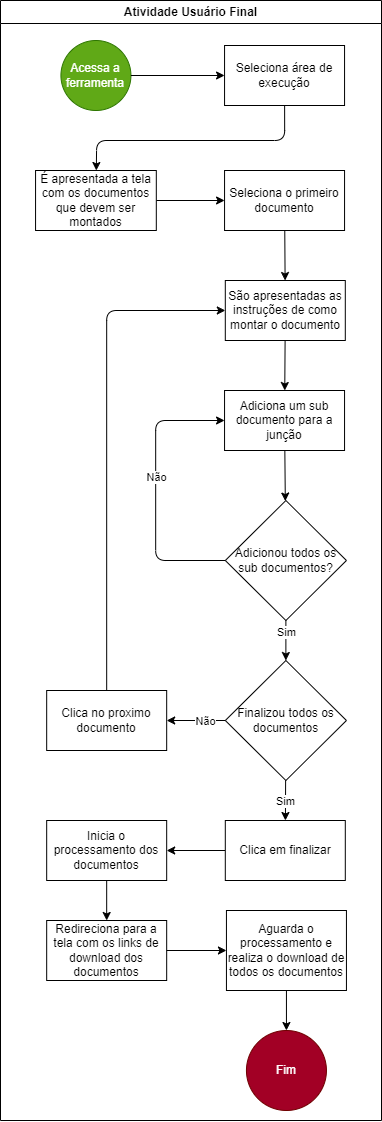

The diagram above was exported from draw.io. Its source (the exported page's mxGraphModel, read from the mxfile embedded in the PNG):
<mxGraphModel dx="1979" dy="2530" grid="1" gridSize="10" guides="1" tooltips="1" connect="1" arrows="1" fold="1" page="1" pageScale="1" pageWidth="827" pageHeight="1169" background="none" math="0" shadow="0">
  <root>
    <mxCell id="0" />
    <mxCell id="1" parent="0" />
    <mxCell id="5" value="&lt;span style=&quot;&quot;&gt;Atividade Usuário Final&lt;/span&gt;" style="swimlane;whiteSpace=wrap;html=1;" parent="1" vertex="1">
      <mxGeometry x="223" y="-1144" width="381" height="1120" as="geometry" />
    </mxCell>
    <mxCell id="2" value="Acessa a ferramenta" style="ellipse;whiteSpace=wrap;html=1;aspect=fixed;fillColor=#60a917;fontColor=#ffffff;strokeColor=#2D7600;" parent="5" vertex="1">
      <mxGeometry x="60.43000000000001" y="40" width="70" height="70" as="geometry" />
    </mxCell>
    <mxCell id="7" value="" style="edgeStyle=none;html=1;" parent="5" source="3" target="6" edge="1">
      <mxGeometry relative="1" as="geometry">
        <Array as="points">
          <mxPoint x="284.18" y="140" />
          <mxPoint x="96.18" y="140" />
        </Array>
      </mxGeometry>
    </mxCell>
    <mxCell id="3" value="Seleciona área de execução" style="whiteSpace=wrap;html=1;" parent="5" vertex="1">
      <mxGeometry x="224.06" y="45" width="120" height="60" as="geometry" />
    </mxCell>
    <mxCell id="4" value="" style="edgeStyle=none;html=1;" parent="5" source="2" target="3" edge="1">
      <mxGeometry relative="1" as="geometry" />
    </mxCell>
    <mxCell id="98" value="" style="edgeStyle=none;html=1;" edge="1" parent="5" source="6" target="97">
      <mxGeometry relative="1" as="geometry" />
    </mxCell>
    <mxCell id="6" value="É apresentada a tela com os documentos que devem ser montados" style="whiteSpace=wrap;html=1;" parent="5" vertex="1">
      <mxGeometry x="35.06" y="170" width="120.75" height="60" as="geometry" />
    </mxCell>
    <mxCell id="100" value="" style="edgeStyle=none;html=1;" edge="1" parent="5" source="97" target="99">
      <mxGeometry relative="1" as="geometry" />
    </mxCell>
    <mxCell id="97" value="Seleciona o primeiro documento" style="whiteSpace=wrap;html=1;" vertex="1" parent="5">
      <mxGeometry x="224.065" y="170" width="120" height="60" as="geometry" />
    </mxCell>
    <mxCell id="102" value="" style="edgeStyle=none;html=1;" edge="1" parent="5" source="99" target="101">
      <mxGeometry relative="1" as="geometry" />
    </mxCell>
    <mxCell id="99" value="São apresentadas as instruções de como montar o documento" style="whiteSpace=wrap;html=1;" vertex="1" parent="5">
      <mxGeometry x="224.805" y="280" width="120" height="60" as="geometry" />
    </mxCell>
    <mxCell id="104" value="" style="edgeStyle=none;html=1;" edge="1" parent="5" source="101" target="103">
      <mxGeometry relative="1" as="geometry" />
    </mxCell>
    <mxCell id="101" value="Adiciona um sub documento para a junção" style="whiteSpace=wrap;html=1;" vertex="1" parent="5">
      <mxGeometry x="224.055" y="390" width="120" height="60" as="geometry" />
    </mxCell>
    <mxCell id="105" style="edgeStyle=none;html=1;" edge="1" parent="5" source="103" target="101">
      <mxGeometry relative="1" as="geometry">
        <Array as="points">
          <mxPoint x="155.18" y="560" />
          <mxPoint x="155.18" y="420" />
        </Array>
      </mxGeometry>
    </mxCell>
    <mxCell id="106" value="Não" style="edgeLabel;html=1;align=center;verticalAlign=middle;resizable=0;points=[];" vertex="1" connectable="0" parent="105">
      <mxGeometry x="0.1012" relative="1" as="geometry">
        <mxPoint as="offset" />
      </mxGeometry>
    </mxCell>
    <mxCell id="111" value="" style="edgeStyle=none;html=1;" edge="1" parent="5" source="103" target="110">
      <mxGeometry relative="1" as="geometry" />
    </mxCell>
    <mxCell id="115" value="Sim" style="edgeLabel;html=1;align=center;verticalAlign=middle;resizable=0;points=[];" vertex="1" connectable="0" parent="111">
      <mxGeometry x="-0.419" relative="1" as="geometry">
        <mxPoint as="offset" />
      </mxGeometry>
    </mxCell>
    <mxCell id="103" value="Adicionou todos os sub documentos?" style="rhombus;whiteSpace=wrap;html=1;" vertex="1" parent="5">
      <mxGeometry x="224.81" y="500" width="121.13" height="120" as="geometry" />
    </mxCell>
    <mxCell id="114" style="edgeStyle=none;html=1;" edge="1" parent="5" source="107" target="99">
      <mxGeometry relative="1" as="geometry">
        <Array as="points">
          <mxPoint x="106.18" y="310" />
        </Array>
      </mxGeometry>
    </mxCell>
    <mxCell id="107" value="Clica no proximo documento" style="whiteSpace=wrap;html=1;" vertex="1" parent="5">
      <mxGeometry x="46.185" y="690" width="120" height="60" as="geometry" />
    </mxCell>
    <mxCell id="112" style="edgeStyle=none;html=1;" edge="1" parent="5" source="110" target="107">
      <mxGeometry relative="1" as="geometry" />
    </mxCell>
    <mxCell id="113" value="Não" style="edgeLabel;html=1;align=center;verticalAlign=middle;resizable=0;points=[];" vertex="1" connectable="0" parent="112">
      <mxGeometry x="-0.3351" relative="1" as="geometry">
        <mxPoint as="offset" />
      </mxGeometry>
    </mxCell>
    <mxCell id="117" value="" style="edgeStyle=none;html=1;" edge="1" parent="5" source="110" target="116">
      <mxGeometry relative="1" as="geometry" />
    </mxCell>
    <mxCell id="125" value="Sim" style="edgeLabel;html=1;align=center;verticalAlign=middle;resizable=0;points=[];" vertex="1" connectable="0" parent="117">
      <mxGeometry x="-0.4902" y="-1" relative="1" as="geometry">
        <mxPoint y="10" as="offset" />
      </mxGeometry>
    </mxCell>
    <mxCell id="110" value="Finalizou todos os documentos" style="rhombus;whiteSpace=wrap;html=1;" vertex="1" parent="5">
      <mxGeometry x="224.81" y="660" width="121.13" height="120" as="geometry" />
    </mxCell>
    <mxCell id="119" value="" style="edgeStyle=none;html=1;" edge="1" parent="5" source="116" target="118">
      <mxGeometry relative="1" as="geometry" />
    </mxCell>
    <mxCell id="116" value="Clica em finalizar" style="whiteSpace=wrap;html=1;" vertex="1" parent="5">
      <mxGeometry x="224.805" y="820" width="120" height="60" as="geometry" />
    </mxCell>
    <mxCell id="118" value="Inicia o processamento dos documentos" style="whiteSpace=wrap;html=1;" vertex="1" parent="5">
      <mxGeometry x="46.185" y="820" width="120" height="60" as="geometry" />
    </mxCell>
    <mxCell id="124" style="edgeStyle=none;html=1;" edge="1" parent="5" source="122" target="95">
      <mxGeometry relative="1" as="geometry" />
    </mxCell>
    <mxCell id="122" value="Aguarda o processamento e realiza o download de todos os documentos" style="whiteSpace=wrap;html=1;" vertex="1" parent="5">
      <mxGeometry x="225.94" y="910" width="120" height="80" as="geometry" />
    </mxCell>
    <mxCell id="95" value="Fim" style="ellipse;whiteSpace=wrap;html=1;fillColor=#a20025;fontColor=#ffffff;strokeColor=#6F0000;" parent="5" vertex="1">
      <mxGeometry x="245.94" y="1030" width="80" height="80" as="geometry" />
    </mxCell>
    <mxCell id="120" value="Redireciona para a tela com os links de download dos documentos" style="whiteSpace=wrap;html=1;" vertex="1" parent="5">
      <mxGeometry x="46.185" y="920" width="120" height="60" as="geometry" />
    </mxCell>
    <mxCell id="121" value="" style="edgeStyle=none;html=1;" edge="1" parent="5" source="118" target="120">
      <mxGeometry relative="1" as="geometry" />
    </mxCell>
    <mxCell id="123" value="" style="edgeStyle=none;html=1;" edge="1" parent="5" source="120" target="122">
      <mxGeometry relative="1" as="geometry" />
    </mxCell>
  </root>
</mxGraphModel>